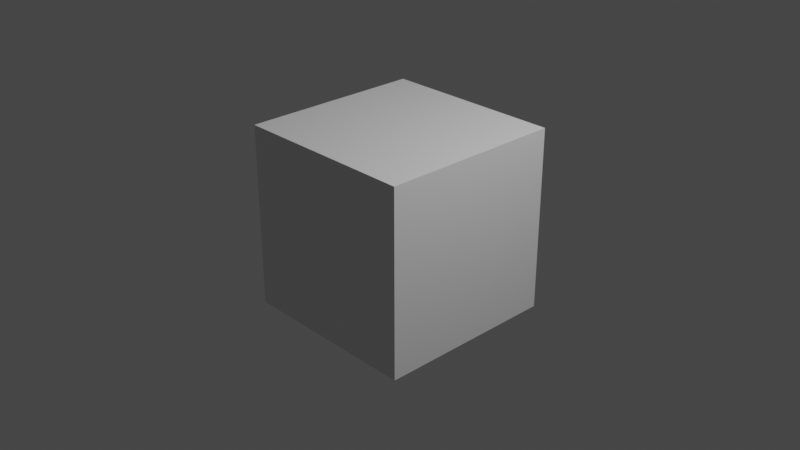 # Source: conv1x1_spm_8mac.blend  (saved by Blender 3.4.6; exported with 4.5.12 LTS)
import bpy
from mathutils import Matrix  # noqa: F401  (used for matrix-valued properties, if any)

bpy.ops.wm.read_factory_settings(use_empty=True)
scene = bpy.context.scene
scene.name = 'Scene'

# ---- collections
col_collection = bpy.data.collections.new('Collection'); scene.collection.children.link(col_collection)

# ---- materials (node trees are filled in below, after node groups)
mat_material = bpy.data.materials.new('Material')
mat_material.alpha_threshold = 0.0
mat_material.use_transparent_shadow = False
mat_material.roughness = 0.5
mat_material.line_color = (0.0, 0.0, 0.0, 1.0)

# ---- material node trees
mat_material.use_nodes = True; mat_material.node_tree.nodes.clear()
_N = mat_material.node_tree.nodes; _L = mat_material.node_tree.links
n0 = _N.new('ShaderNodeOutputMaterial'); n0.name = 'Material Output'; n0.location = (300, 300)
n1 = _N.new('ShaderNodeBsdfPrincipled'); n1.name = 'Principled BSDF'; n1.location = (10, 300)
n1.distribution = 'GGX'
n1.subsurface_method = 'RANDOM_WALK_SKIN'
n1.inputs[3].default_value = 1.45
n1.inputs[27].default_value = (0.0, 0.0, 0.0, 1.0)
n1.inputs[28].default_value = 1.0
_L.new(n1.outputs[0], n0.inputs[0])
n0.is_active_output = True

# ---- world
world_world = bpy.data.worlds.new('World'); scene.world = world_world
world_world.use_nodes = True; world_world.node_tree.nodes.clear()
_N = world_world.node_tree.nodes; _L = world_world.node_tree.links
n0 = _N.new('ShaderNodeOutputWorld'); n0.name = 'World Output'; n0.location = (300, 300)
n1 = _N.new('ShaderNodeBackground'); n1.name = 'Background'; n1.location = (10, 300)
n1.inputs[0].default_value = (0.05088, 0.05088, 0.05088, 1.0)
_L.new(n1.outputs[0], n0.inputs[0])
n0.is_active_output = True
world_world.color = (0.05088, 0.05088, 0.05088)
world_world.use_sun_shadow = False
world_world.sun_shadow_jitter_overblur = 0.0

# ---- cameras
cam_camera = bpy.data.cameras.new('Camera')
cam_camera.clip_end = 100.0
cam_camera.ortho_scale = 7.314

# ---- lights
light_light = bpy.data.lights.new('Light', 'POINT')
light_light.transmission_factor = 0.0
light_light.energy = 1000.0
light_light.shadow_soft_size = 0.1
light_light.shadow_maximum_resolution = 0.006
light_light.use_absolute_resolution = True

# ---- meshes
me_cube = bpy.data.meshes.new('Cube')
me_cube.from_pydata([(1.0, 1.0, 1.0), (1.0, 1.0, -1.0), (1.0, -1.0, 1.0), (1.0, -1.0, -1.0), (-1.0, 1.0, 1.0), (-1.0, 1.0, -1.0), (-1.0, -1.0, 1.0), (-1.0, -1.0, -1.0)], [], [(0, 4, 6, 2), (3, 2, 6, 7), (7, 6, 4, 5), (5, 1, 3, 7), (1, 0, 2, 3), (5, 4, 0, 1)])
_uv = me_cube.uv_layers.new(name='UVMap')
_uv.uv.foreach_set('vector', [0.625, 0.5, 0.875, 0.5, 0.875, 0.75, 0.625, 0.75, 0.375, 0.75, 0.625, 0.75, 0.625, 1.0, 0.375, 1.0, 0.375, 0.0, 0.625, 0.0, 0.625, 0.25, 0.375, 0.25, 0.125, 0.5, 0.375, 0.5, 0.375, 0.75, 0.125, 0.75, 0.375, 0.5, 0.625, 0.5, 0.625, 0.75, 0.375, 0.75, 0.375, 0.25, 0.625, 0.25, 0.625, 0.5, 0.375, 0.5])
me_cube.materials.append(mat_material)
me_cube.use_mirror_vertex_groups = False
me_cube.update()

# ---- objects
ob_cube = bpy.data.objects.new('Cube', me_cube)
ob_light = bpy.data.objects.new('Light', light_light)
ob_camera = bpy.data.objects.new('Camera', cam_camera)

# ---- transforms, parenting, visibility, modifiers, constraints
ob_cube.location = (0.0, 0.0, 0.0)
ob_cube.lock_rotations_4d = False
ob_cube.empty_display_type = 'ARROWS'
ob_cube.lineart.crease_threshold = 0.0
ob_light.location = (4.076, 1.005, 5.904)
ob_light.rotation_euler = (0.6503, 0.05522, 1.866)
ob_light.lock_rotations_4d = False
ob_light.empty_display_type = 'ARROWS'
ob_light.color = (0.0, 0.0, 0.0, 0.0)
ob_light.lineart.crease_threshold = 0.0
ob_camera.location = (7.359, -6.926, 4.958)
ob_camera.rotation_euler = (1.109, 0.0, 0.8149)
ob_camera.lock_rotations_4d = False
ob_camera.empty_display_type = 'ARROWS'
ob_camera.color = (0.0, 0.0, 0.0, 0.0)
ob_camera.display_type = 'WIRE'
ob_camera.lineart.crease_threshold = 0.0

# ---- collection membership
col_collection.objects.link(ob_cube)
col_collection.objects.link(ob_light)
col_collection.objects.link(ob_camera)

# ---- scene / render settings (as saved in the file)
scene.camera = ob_camera
scene.frame_start = 1; scene.frame_end = 250; scene.frame_set(3)
scene.render.engine = 'BLENDER_EEVEE_NEXT'
scene.cycles.sampling_pattern = 'TABULATED_SOBOL'
scene.cycles.use_light_tree = False
scene.view_settings.view_transform = 'Filmic'
bpy.context.view_layer.update()
